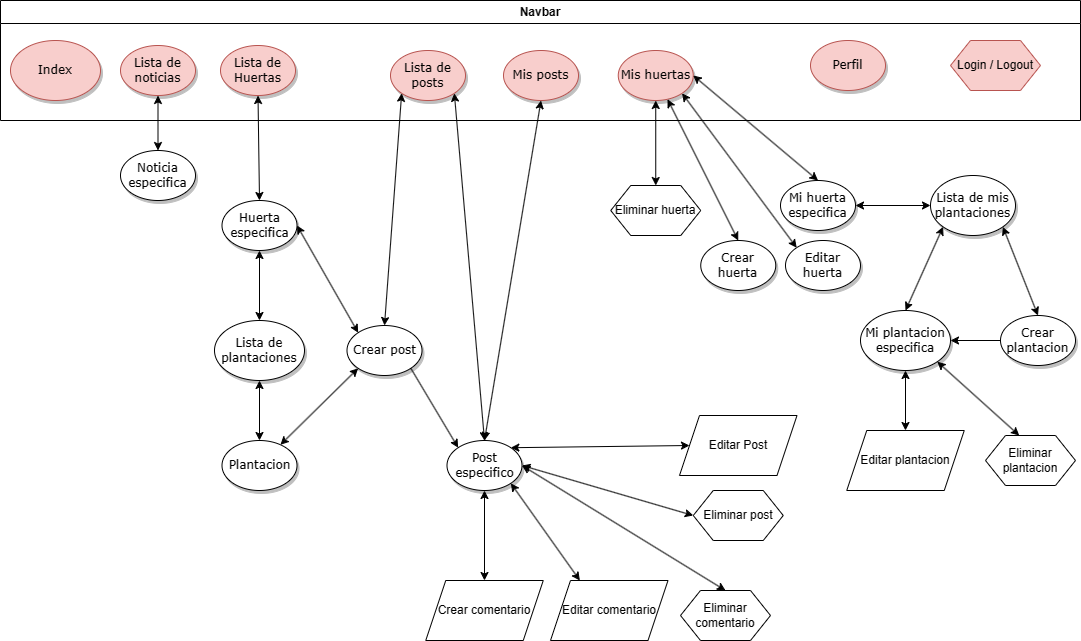

The diagram above was exported from draw.io. Its source (the exported page's mxGraphModel, read from the mxfile embedded in the PNG):
<mxGraphModel dx="1213" dy="631" grid="1" gridSize="10" guides="1" tooltips="1" connect="1" arrows="1" fold="1" page="1" pageScale="1" pageWidth="1100" pageHeight="850" background="none" math="0" shadow="0">
  <root>
    <mxCell id="AMJtrRs2I7hZ1OgkRC8m-0" />
    <mxCell id="AMJtrRs2I7hZ1OgkRC8m-1" parent="AMJtrRs2I7hZ1OgkRC8m-0" />
    <mxCell id="AMJtrRs2I7hZ1OgkRC8m-5" value="Plantacion" style="ellipse;whiteSpace=wrap;html=1;rounded=0;shadow=1;comic=0;labelBackgroundColor=none;strokeWidth=1;fontFamily=Verdana;fontSize=12;align=center;" parent="AMJtrRs2I7hZ1OgkRC8m-1" vertex="1">
      <mxGeometry x="231.5" y="450" width="75" height="50" as="geometry" />
    </mxCell>
    <mxCell id="AMJtrRs2I7hZ1OgkRC8m-10" value="Huerta especifica" style="ellipse;whiteSpace=wrap;html=1;rounded=0;shadow=1;comic=0;labelBackgroundColor=none;strokeWidth=1;fontFamily=Verdana;fontSize=12;align=center;" parent="AMJtrRs2I7hZ1OgkRC8m-1" vertex="1">
      <mxGeometry x="231.5" y="210" width="75" height="50" as="geometry" />
    </mxCell>
    <mxCell id="AMJtrRs2I7hZ1OgkRC8m-11" value="Lista de plantaciones" style="ellipse;whiteSpace=wrap;html=1;rounded=0;shadow=1;comic=0;labelBackgroundColor=none;strokeWidth=1;fontFamily=Verdana;fontSize=12;align=center;" parent="AMJtrRs2I7hZ1OgkRC8m-1" vertex="1">
      <mxGeometry x="224" y="330" width="90" height="60" as="geometry" />
    </mxCell>
    <mxCell id="AMJtrRs2I7hZ1OgkRC8m-15" value="" style="endArrow=classic;startArrow=classic;html=1;rounded=0;entryX=1;entryY=1;entryDx=0;entryDy=0;exitX=0.5;exitY=0;exitDx=0;exitDy=0;" parent="AMJtrRs2I7hZ1OgkRC8m-1" source="DStfSLMxXzjUFWb2vBFl-0" target="AMJtrRs2I7hZ1OgkRC8m-4" edge="1">
      <mxGeometry width="50" height="50" relative="1" as="geometry">
        <mxPoint x="540" y="310" as="sourcePoint" />
        <mxPoint x="563.74" y="300" as="targetPoint" />
      </mxGeometry>
    </mxCell>
    <mxCell id="AMJtrRs2I7hZ1OgkRC8m-16" value="Navbar&lt;br&gt;" style="swimlane;whiteSpace=wrap;html=1;movable=1;resizable=1;rotatable=1;deletable=1;editable=1;locked=0;connectable=1;" parent="AMJtrRs2I7hZ1OgkRC8m-1" vertex="1">
      <mxGeometry x="10" y="10" width="1080" height="120" as="geometry">
        <mxRectangle x="140" y="50" width="170" height="30" as="alternateBounds" />
      </mxGeometry>
    </mxCell>
    <mxCell id="AMJtrRs2I7hZ1OgkRC8m-2" value="Index" style="ellipse;whiteSpace=wrap;html=1;rounded=0;shadow=1;comic=0;labelBackgroundColor=none;strokeWidth=1;fontFamily=Verdana;fontSize=12;align=center;fillColor=#f8cecc;strokeColor=#b85450;" parent="AMJtrRs2I7hZ1OgkRC8m-16" vertex="1">
      <mxGeometry x="10" y="40" width="90" height="60" as="geometry" />
    </mxCell>
    <mxCell id="AMJtrRs2I7hZ1OgkRC8m-25" value="Perfil" style="ellipse;whiteSpace=wrap;html=1;rounded=0;shadow=1;comic=0;labelBackgroundColor=none;strokeWidth=1;fontFamily=Verdana;fontSize=12;align=center;fillColor=#f8cecc;strokeColor=#b85450;" parent="AMJtrRs2I7hZ1OgkRC8m-16" vertex="1">
      <mxGeometry x="810" y="40" width="75" height="50" as="geometry" />
    </mxCell>
    <mxCell id="AMJtrRs2I7hZ1OgkRC8m-17" value="Lista de noticias" style="ellipse;whiteSpace=wrap;html=1;rounded=0;shadow=1;comic=0;labelBackgroundColor=none;strokeWidth=1;fontFamily=Verdana;fontSize=12;align=center;fillColor=#f8cecc;strokeColor=#b85450;" parent="AMJtrRs2I7hZ1OgkRC8m-16" vertex="1">
      <mxGeometry x="120" y="45" width="75" height="50" as="geometry" />
    </mxCell>
    <mxCell id="AMJtrRs2I7hZ1OgkRC8m-3" value="Lista de Huertas" style="ellipse;whiteSpace=wrap;html=1;rounded=0;shadow=1;comic=0;labelBackgroundColor=none;strokeWidth=1;fontFamily=Verdana;fontSize=12;align=center;fillColor=#f8cecc;strokeColor=#b85450;" parent="AMJtrRs2I7hZ1OgkRC8m-16" vertex="1">
      <mxGeometry x="220" y="45" width="75" height="50" as="geometry" />
    </mxCell>
    <mxCell id="AMJtrRs2I7hZ1OgkRC8m-4" value="Lista de posts" style="ellipse;whiteSpace=wrap;html=1;rounded=0;shadow=1;comic=0;labelBackgroundColor=none;strokeWidth=1;fontFamily=Verdana;fontSize=12;align=center;fillColor=#f8cecc;strokeColor=#b85450;" parent="AMJtrRs2I7hZ1OgkRC8m-16" vertex="1">
      <mxGeometry x="390" y="50" width="75" height="50" as="geometry" />
    </mxCell>
    <mxCell id="hkKABbbGXcxBCMmom_EN-4" value="Mis huertas" style="ellipse;whiteSpace=wrap;html=1;rounded=0;shadow=1;comic=0;labelBackgroundColor=none;strokeWidth=1;fontFamily=Verdana;fontSize=12;align=center;fillColor=#f8cecc;strokeColor=#b85450;" parent="AMJtrRs2I7hZ1OgkRC8m-16" vertex="1">
      <mxGeometry x="617.75" y="50" width="75" height="50" as="geometry" />
    </mxCell>
    <mxCell id="AMJtrRs2I7hZ1OgkRC8m-18" value="Noticia&lt;br&gt;especifica" style="ellipse;whiteSpace=wrap;html=1;rounded=0;shadow=1;comic=0;labelBackgroundColor=none;strokeWidth=1;fontFamily=Verdana;fontSize=12;align=center;" parent="AMJtrRs2I7hZ1OgkRC8m-1" vertex="1">
      <mxGeometry x="130" y="160" width="75" height="50" as="geometry" />
    </mxCell>
    <mxCell id="AMJtrRs2I7hZ1OgkRC8m-19" value="" style="endArrow=classic;startArrow=classic;html=1;rounded=0;exitX=0.5;exitY=0;exitDx=0;exitDy=0;entryX=0.5;entryY=1;entryDx=0;entryDy=0;" parent="AMJtrRs2I7hZ1OgkRC8m-1" source="AMJtrRs2I7hZ1OgkRC8m-18" target="AMJtrRs2I7hZ1OgkRC8m-17" edge="1">
      <mxGeometry width="50" height="50" relative="1" as="geometry">
        <mxPoint x="495" y="715" as="sourcePoint" />
        <mxPoint x="350" y="505" as="targetPoint" />
      </mxGeometry>
    </mxCell>
    <mxCell id="AMJtrRs2I7hZ1OgkRC8m-21" value="" style="endArrow=classic;startArrow=classic;html=1;rounded=0;exitX=0.5;exitY=0;exitDx=0;exitDy=0;entryX=0.5;entryY=1;entryDx=0;entryDy=0;" parent="AMJtrRs2I7hZ1OgkRC8m-1" source="AMJtrRs2I7hZ1OgkRC8m-11" target="AMJtrRs2I7hZ1OgkRC8m-10" edge="1">
      <mxGeometry width="50" height="50" relative="1" as="geometry">
        <mxPoint x="740.24" y="515" as="sourcePoint" />
        <mxPoint x="790.24" y="465" as="targetPoint" />
      </mxGeometry>
    </mxCell>
    <mxCell id="AMJtrRs2I7hZ1OgkRC8m-22" value="" style="endArrow=classic;startArrow=classic;html=1;rounded=0;entryX=0.5;entryY=1;entryDx=0;entryDy=0;" parent="AMJtrRs2I7hZ1OgkRC8m-1" source="AMJtrRs2I7hZ1OgkRC8m-5" target="AMJtrRs2I7hZ1OgkRC8m-11" edge="1">
      <mxGeometry width="50" height="50" relative="1" as="geometry">
        <mxPoint x="740.24" y="515" as="sourcePoint" />
        <mxPoint x="790.24" y="465" as="targetPoint" />
      </mxGeometry>
    </mxCell>
    <mxCell id="AMJtrRs2I7hZ1OgkRC8m-23" value="" style="endArrow=classic;startArrow=classic;html=1;rounded=0;entryX=0.5;entryY=1;entryDx=0;entryDy=0;exitX=0.5;exitY=0;exitDx=0;exitDy=0;" parent="AMJtrRs2I7hZ1OgkRC8m-1" source="AMJtrRs2I7hZ1OgkRC8m-10" target="AMJtrRs2I7hZ1OgkRC8m-3" edge="1">
      <mxGeometry width="50" height="50" relative="1" as="geometry">
        <mxPoint x="783.74" y="515" as="sourcePoint" />
        <mxPoint x="833.74" y="465" as="targetPoint" />
      </mxGeometry>
    </mxCell>
    <mxCell id="AMJtrRs2I7hZ1OgkRC8m-31" value="Crear post" style="ellipse;whiteSpace=wrap;html=1;rounded=0;shadow=1;comic=0;labelBackgroundColor=none;strokeWidth=1;fontFamily=Verdana;fontSize=12;align=center;" parent="AMJtrRs2I7hZ1OgkRC8m-1" vertex="1">
      <mxGeometry x="356.5" y="335" width="75" height="50" as="geometry" />
    </mxCell>
    <mxCell id="AMJtrRs2I7hZ1OgkRC8m-32" value="" style="endArrow=classic;startArrow=classic;html=1;rounded=0;exitX=0;exitY=0;exitDx=0;exitDy=0;entryX=1;entryY=0.5;entryDx=0;entryDy=0;" parent="AMJtrRs2I7hZ1OgkRC8m-1" source="AMJtrRs2I7hZ1OgkRC8m-31" target="AMJtrRs2I7hZ1OgkRC8m-10" edge="1">
      <mxGeometry width="50" height="50" relative="1" as="geometry">
        <mxPoint x="445.24" y="380" as="sourcePoint" />
        <mxPoint x="730.24" y="455" as="targetPoint" />
      </mxGeometry>
    </mxCell>
    <mxCell id="AMJtrRs2I7hZ1OgkRC8m-33" value="" style="endArrow=classic;startArrow=classic;html=1;rounded=0;entryX=0;entryY=1;entryDx=0;entryDy=0;" parent="AMJtrRs2I7hZ1OgkRC8m-1" source="AMJtrRs2I7hZ1OgkRC8m-5" target="AMJtrRs2I7hZ1OgkRC8m-31" edge="1">
      <mxGeometry width="50" height="50" relative="1" as="geometry">
        <mxPoint x="680.24" y="505" as="sourcePoint" />
        <mxPoint x="407.74" y="405" as="targetPoint" />
      </mxGeometry>
    </mxCell>
    <mxCell id="AMJtrRs2I7hZ1OgkRC8m-34" value="" style="endArrow=classic;startArrow=classic;html=1;rounded=0;exitX=0.5;exitY=0;exitDx=0;exitDy=0;entryX=0;entryY=1;entryDx=0;entryDy=0;" parent="AMJtrRs2I7hZ1OgkRC8m-1" source="AMJtrRs2I7hZ1OgkRC8m-31" target="AMJtrRs2I7hZ1OgkRC8m-4" edge="1">
      <mxGeometry width="50" height="50" relative="1" as="geometry">
        <mxPoint x="451.24" y="355" as="sourcePoint" />
        <mxPoint x="773.74" y="455" as="targetPoint" />
      </mxGeometry>
    </mxCell>
    <mxCell id="hkKABbbGXcxBCMmom_EN-0" value="Crear huerta" style="ellipse;whiteSpace=wrap;html=1;rounded=0;shadow=1;comic=0;labelBackgroundColor=none;strokeWidth=1;fontFamily=Verdana;fontSize=12;align=center;" parent="AMJtrRs2I7hZ1OgkRC8m-1" vertex="1">
      <mxGeometry x="710.25" y="250" width="75" height="50" as="geometry" />
    </mxCell>
    <mxCell id="hkKABbbGXcxBCMmom_EN-2" value="Lista de mis plantaciones" style="ellipse;whiteSpace=wrap;html=1;rounded=0;shadow=1;comic=0;labelBackgroundColor=none;strokeWidth=1;fontFamily=Verdana;fontSize=12;align=center;" parent="AMJtrRs2I7hZ1OgkRC8m-1" vertex="1">
      <mxGeometry x="940" y="185" width="85" height="60" as="geometry" />
    </mxCell>
    <mxCell id="hkKABbbGXcxBCMmom_EN-6" value="" style="endArrow=classic;startArrow=classic;html=1;rounded=0;entryX=0.5;entryY=0;entryDx=0;entryDy=0;" parent="AMJtrRs2I7hZ1OgkRC8m-1" source="hkKABbbGXcxBCMmom_EN-4" target="hkKABbbGXcxBCMmom_EN-0" edge="1">
      <mxGeometry width="50" height="50" relative="1" as="geometry">
        <mxPoint x="748" y="100" as="sourcePoint" />
        <mxPoint x="755" y="210" as="targetPoint" />
      </mxGeometry>
    </mxCell>
    <mxCell id="hkKABbbGXcxBCMmom_EN-7" value="Mi huerta especifica" style="ellipse;whiteSpace=wrap;html=1;rounded=0;shadow=1;comic=0;labelBackgroundColor=none;strokeWidth=1;fontFamily=Verdana;fontSize=12;align=center;" parent="AMJtrRs2I7hZ1OgkRC8m-1" vertex="1">
      <mxGeometry x="790" y="190" width="75" height="50" as="geometry" />
    </mxCell>
    <mxCell id="hkKABbbGXcxBCMmom_EN-8" value="Editar huerta" style="ellipse;whiteSpace=wrap;html=1;rounded=0;shadow=1;comic=0;labelBackgroundColor=none;strokeWidth=1;fontFamily=Verdana;fontSize=12;align=center;" parent="AMJtrRs2I7hZ1OgkRC8m-1" vertex="1">
      <mxGeometry x="795" y="250" width="75" height="50" as="geometry" />
    </mxCell>
    <mxCell id="hkKABbbGXcxBCMmom_EN-9" value="" style="endArrow=classic;startArrow=classic;html=1;rounded=0;entryX=0;entryY=0;entryDx=0;entryDy=0;exitX=1;exitY=1;exitDx=0;exitDy=0;" parent="AMJtrRs2I7hZ1OgkRC8m-1" source="hkKABbbGXcxBCMmom_EN-4" target="hkKABbbGXcxBCMmom_EN-8" edge="1">
      <mxGeometry width="50" height="50" relative="1" as="geometry">
        <mxPoint x="933" y="495" as="sourcePoint" />
        <mxPoint x="933" y="435" as="targetPoint" />
      </mxGeometry>
    </mxCell>
    <mxCell id="hkKABbbGXcxBCMmom_EN-10" value="" style="endArrow=classic;startArrow=classic;html=1;rounded=0;entryX=0.5;entryY=0;entryDx=0;entryDy=0;exitX=1;exitY=0.5;exitDx=0;exitDy=0;" parent="AMJtrRs2I7hZ1OgkRC8m-1" source="hkKABbbGXcxBCMmom_EN-4" target="hkKABbbGXcxBCMmom_EN-7" edge="1">
      <mxGeometry width="50" height="50" relative="1" as="geometry">
        <mxPoint x="959" y="502" as="sourcePoint" />
        <mxPoint x="1021" y="428" as="targetPoint" />
      </mxGeometry>
    </mxCell>
    <mxCell id="OseAXi-iBspi0v9p3_nb-0" style="edgeStyle=orthogonalEdgeStyle;rounded=0;orthogonalLoop=1;jettySize=auto;html=1;exitX=0;exitY=0.5;exitDx=0;exitDy=0;entryX=1;entryY=0.5;entryDx=0;entryDy=0;" parent="AMJtrRs2I7hZ1OgkRC8m-1" source="hkKABbbGXcxBCMmom_EN-11" target="hkKABbbGXcxBCMmom_EN-13" edge="1">
      <mxGeometry relative="1" as="geometry" />
    </mxCell>
    <mxCell id="hkKABbbGXcxBCMmom_EN-11" value="Crear plantacion" style="ellipse;whiteSpace=wrap;html=1;rounded=0;shadow=1;comic=0;labelBackgroundColor=none;strokeWidth=1;fontFamily=Verdana;fontSize=12;align=center;" parent="AMJtrRs2I7hZ1OgkRC8m-1" vertex="1">
      <mxGeometry x="1010" y="325" width="75" height="50" as="geometry" />
    </mxCell>
    <mxCell id="hkKABbbGXcxBCMmom_EN-13" value="Mi plantacion&lt;br&gt;especifica" style="ellipse;whiteSpace=wrap;html=1;rounded=0;shadow=1;comic=0;labelBackgroundColor=none;strokeWidth=1;fontFamily=Verdana;fontSize=12;align=center;" parent="AMJtrRs2I7hZ1OgkRC8m-1" vertex="1">
      <mxGeometry x="870" y="320" width="90" height="60" as="geometry" />
    </mxCell>
    <mxCell id="hkKABbbGXcxBCMmom_EN-15" value="" style="endArrow=classic;startArrow=classic;html=1;rounded=0;entryX=1;entryY=0.5;entryDx=0;entryDy=0;exitX=0;exitY=0.5;exitDx=0;exitDy=0;" parent="AMJtrRs2I7hZ1OgkRC8m-1" source="hkKABbbGXcxBCMmom_EN-2" target="hkKABbbGXcxBCMmom_EN-7" edge="1">
      <mxGeometry width="50" height="50" relative="1" as="geometry">
        <mxPoint x="970" y="520" as="sourcePoint" />
        <mxPoint x="1020" y="520" as="targetPoint" />
      </mxGeometry>
    </mxCell>
    <mxCell id="hkKABbbGXcxBCMmom_EN-16" value="" style="endArrow=classic;startArrow=classic;html=1;rounded=0;entryX=1;entryY=1;entryDx=0;entryDy=0;exitX=0.5;exitY=0;exitDx=0;exitDy=0;" parent="AMJtrRs2I7hZ1OgkRC8m-1" source="hkKABbbGXcxBCMmom_EN-11" target="hkKABbbGXcxBCMmom_EN-2" edge="1">
      <mxGeometry width="50" height="50" relative="1" as="geometry">
        <mxPoint x="947.5" y="300" as="sourcePoint" />
        <mxPoint x="997.5" y="300" as="targetPoint" />
      </mxGeometry>
    </mxCell>
    <mxCell id="hkKABbbGXcxBCMmom_EN-17" value="" style="endArrow=classic;startArrow=classic;html=1;rounded=0;entryX=0;entryY=1;entryDx=0;entryDy=0;exitX=0.5;exitY=0;exitDx=0;exitDy=0;" parent="AMJtrRs2I7hZ1OgkRC8m-1" source="hkKABbbGXcxBCMmom_EN-13" target="hkKABbbGXcxBCMmom_EN-2" edge="1">
      <mxGeometry width="50" height="50" relative="1" as="geometry">
        <mxPoint x="957.5" y="310" as="sourcePoint" />
        <mxPoint x="1007.5" y="310" as="targetPoint" />
      </mxGeometry>
    </mxCell>
    <mxCell id="bWxqS2_DH4puUY5nnLSE-0" value="Login / Logout" style="shape=hexagon;perimeter=hexagonPerimeter2;whiteSpace=wrap;html=1;fixedSize=1;fillColor=#f8cecc;strokeColor=#b85450;" parent="AMJtrRs2I7hZ1OgkRC8m-1" vertex="1">
      <mxGeometry x="960" y="50" width="90" height="50" as="geometry" />
    </mxCell>
    <mxCell id="DStfSLMxXzjUFWb2vBFl-0" value="Post especifico" style="ellipse;whiteSpace=wrap;html=1;rounded=0;shadow=1;comic=0;labelBackgroundColor=none;strokeWidth=1;fontFamily=Verdana;fontSize=12;align=center;" parent="AMJtrRs2I7hZ1OgkRC8m-1" vertex="1">
      <mxGeometry x="456.5" y="450" width="75" height="50" as="geometry" />
    </mxCell>
    <mxCell id="DStfSLMxXzjUFWb2vBFl-1" value="" style="endArrow=classic;startArrow=classic;html=1;rounded=0;exitX=0;exitY=0.5;exitDx=0;exitDy=0;entryX=1;entryY=0;entryDx=0;entryDy=0;" parent="AMJtrRs2I7hZ1OgkRC8m-1" source="DStfSLMxXzjUFWb2vBFl-7" target="DStfSLMxXzjUFWb2vBFl-0" edge="1">
      <mxGeometry width="50" height="50" relative="1" as="geometry">
        <mxPoint x="623.6593924443234" y="121.32514411339798" as="sourcePoint" />
        <mxPoint x="602.75" y="465" as="targetPoint" />
      </mxGeometry>
    </mxCell>
    <mxCell id="DStfSLMxXzjUFWb2vBFl-2" value="" style="endArrow=classic;startArrow=classic;html=1;rounded=0;entryX=0.5;entryY=0;entryDx=0;entryDy=0;exitX=0.5;exitY=1;exitDx=0;exitDy=0;" parent="AMJtrRs2I7hZ1OgkRC8m-1" source="DStfSLMxXzjUFWb2vBFl-0" target="DStfSLMxXzjUFWb2vBFl-3" edge="1">
      <mxGeometry width="50" height="50" relative="1" as="geometry">
        <mxPoint x="502.75" y="505" as="sourcePoint" />
        <mxPoint x="147.75" y="260" as="targetPoint" />
      </mxGeometry>
    </mxCell>
    <mxCell id="DStfSLMxXzjUFWb2vBFl-3" value="Crear comentario" style="shape=parallelogram;perimeter=parallelogramPerimeter;whiteSpace=wrap;html=1;fixedSize=1;" parent="AMJtrRs2I7hZ1OgkRC8m-1" vertex="1">
      <mxGeometry x="435.25" y="590" width="117.5" height="60" as="geometry" />
    </mxCell>
    <mxCell id="DStfSLMxXzjUFWb2vBFl-4" value="Editar comentario" style="shape=parallelogram;perimeter=parallelogramPerimeter;whiteSpace=wrap;html=1;fixedSize=1;" parent="AMJtrRs2I7hZ1OgkRC8m-1" vertex="1">
      <mxGeometry x="560" y="590" width="117.5" height="60" as="geometry" />
    </mxCell>
    <mxCell id="DStfSLMxXzjUFWb2vBFl-5" value="Eliminar post" style="shape=hexagon;perimeter=hexagonPerimeter2;whiteSpace=wrap;html=1;fixedSize=1;" parent="AMJtrRs2I7hZ1OgkRC8m-1" vertex="1">
      <mxGeometry x="702.75" y="500" width="90" height="50" as="geometry" />
    </mxCell>
    <mxCell id="DStfSLMxXzjUFWb2vBFl-6" value="" style="endArrow=classic;startArrow=classic;html=1;rounded=0;entryX=0.25;entryY=0;entryDx=0;entryDy=0;exitX=1;exitY=1;exitDx=0;exitDy=0;" parent="AMJtrRs2I7hZ1OgkRC8m-1" source="DStfSLMxXzjUFWb2vBFl-0" target="DStfSLMxXzjUFWb2vBFl-4" edge="1">
      <mxGeometry width="50" height="50" relative="1" as="geometry">
        <mxPoint x="500.75" y="395" as="sourcePoint" />
        <mxPoint x="500.75" y="470" as="targetPoint" />
      </mxGeometry>
    </mxCell>
    <mxCell id="DStfSLMxXzjUFWb2vBFl-7" value="Editar Post" style="shape=parallelogram;perimeter=parallelogramPerimeter;whiteSpace=wrap;html=1;fixedSize=1;" parent="AMJtrRs2I7hZ1OgkRC8m-1" vertex="1">
      <mxGeometry x="689" y="425" width="117.5" height="60" as="geometry" />
    </mxCell>
    <mxCell id="DStfSLMxXzjUFWb2vBFl-8" value="Eliminar comentario" style="shape=hexagon;perimeter=hexagonPerimeter2;whiteSpace=wrap;html=1;fixedSize=1;" parent="AMJtrRs2I7hZ1OgkRC8m-1" vertex="1">
      <mxGeometry x="690" y="600" width="90" height="50" as="geometry" />
    </mxCell>
    <mxCell id="DStfSLMxXzjUFWb2vBFl-9" value="" style="endArrow=classic;startArrow=classic;html=1;rounded=0;exitX=0;exitY=0.5;exitDx=0;exitDy=0;entryX=1;entryY=0.5;entryDx=0;entryDy=0;" parent="AMJtrRs2I7hZ1OgkRC8m-1" source="DStfSLMxXzjUFWb2vBFl-5" target="DStfSLMxXzjUFWb2vBFl-0" edge="1">
      <mxGeometry width="50" height="50" relative="1" as="geometry">
        <mxPoint x="591.75" y="280" as="sourcePoint" />
        <mxPoint x="582.75" y="330" as="targetPoint" />
      </mxGeometry>
    </mxCell>
    <mxCell id="DStfSLMxXzjUFWb2vBFl-10" value="" style="endArrow=classic;startArrow=classic;html=1;rounded=0;exitX=0.5;exitY=0;exitDx=0;exitDy=0;entryX=1;entryY=0.5;entryDx=0;entryDy=0;" parent="AMJtrRs2I7hZ1OgkRC8m-1" source="DStfSLMxXzjUFWb2vBFl-8" target="DStfSLMxXzjUFWb2vBFl-0" edge="1">
      <mxGeometry width="50" height="50" relative="1" as="geometry">
        <mxPoint x="601.75" y="290" as="sourcePoint" />
        <mxPoint x="536.75" y="362" as="targetPoint" />
      </mxGeometry>
    </mxCell>
    <mxCell id="OseAXi-iBspi0v9p3_nb-1" value="Eliminar huerta" style="shape=hexagon;perimeter=hexagonPerimeter2;whiteSpace=wrap;html=1;fixedSize=1;" parent="AMJtrRs2I7hZ1OgkRC8m-1" vertex="1">
      <mxGeometry x="620.25" y="195" width="90" height="50" as="geometry" />
    </mxCell>
    <mxCell id="OseAXi-iBspi0v9p3_nb-2" value="" style="endArrow=classic;startArrow=classic;html=1;rounded=0;entryX=0.5;entryY=0;entryDx=0;entryDy=0;exitX=0.5;exitY=1;exitDx=0;exitDy=0;" parent="AMJtrRs2I7hZ1OgkRC8m-1" source="hkKABbbGXcxBCMmom_EN-4" target="OseAXi-iBspi0v9p3_nb-1" edge="1">
      <mxGeometry width="50" height="50" relative="1" as="geometry">
        <mxPoint x="658" y="120" as="sourcePoint" />
        <mxPoint x="658" y="200" as="targetPoint" />
      </mxGeometry>
    </mxCell>
    <mxCell id="OseAXi-iBspi0v9p3_nb-3" value="Eliminar plantacion" style="shape=hexagon;perimeter=hexagonPerimeter2;whiteSpace=wrap;html=1;fixedSize=1;" parent="AMJtrRs2I7hZ1OgkRC8m-1" vertex="1">
      <mxGeometry x="995" y="445" width="90" height="50" as="geometry" />
    </mxCell>
    <mxCell id="OseAXi-iBspi0v9p3_nb-4" value="Editar plantacion" style="shape=parallelogram;perimeter=parallelogramPerimeter;whiteSpace=wrap;html=1;fixedSize=1;" parent="AMJtrRs2I7hZ1OgkRC8m-1" vertex="1">
      <mxGeometry x="856.25" y="440" width="117.5" height="60" as="geometry" />
    </mxCell>
    <mxCell id="OseAXi-iBspi0v9p3_nb-5" value="" style="endArrow=classic;startArrow=classic;html=1;rounded=0;entryX=1;entryY=1;entryDx=0;entryDy=0;exitX=0.375;exitY=0;exitDx=0;exitDy=0;" parent="AMJtrRs2I7hZ1OgkRC8m-1" source="OseAXi-iBspi0v9p3_nb-3" target="hkKABbbGXcxBCMmom_EN-13" edge="1">
      <mxGeometry width="50" height="50" relative="1" as="geometry">
        <mxPoint x="510" y="360" as="sourcePoint" />
        <mxPoint x="560" y="310" as="targetPoint" />
      </mxGeometry>
    </mxCell>
    <mxCell id="OseAXi-iBspi0v9p3_nb-6" value="" style="endArrow=classic;startArrow=classic;html=1;rounded=0;entryX=0.5;entryY=1;entryDx=0;entryDy=0;exitX=0.5;exitY=0;exitDx=0;exitDy=0;" parent="AMJtrRs2I7hZ1OgkRC8m-1" source="OseAXi-iBspi0v9p3_nb-4" target="hkKABbbGXcxBCMmom_EN-13" edge="1">
      <mxGeometry width="50" height="50" relative="1" as="geometry">
        <mxPoint x="510" y="360" as="sourcePoint" />
        <mxPoint x="560" y="310" as="targetPoint" />
      </mxGeometry>
    </mxCell>
    <mxCell id="hVFRMC3G8pOooI7pWMvL-0" value="Mis posts" style="ellipse;whiteSpace=wrap;html=1;rounded=0;shadow=1;comic=0;labelBackgroundColor=none;strokeWidth=1;fontFamily=Verdana;fontSize=12;align=center;fillColor=#f8cecc;strokeColor=#b85450;" parent="AMJtrRs2I7hZ1OgkRC8m-1" vertex="1">
      <mxGeometry x="513" y="60" width="75" height="50" as="geometry" />
    </mxCell>
    <mxCell id="hVFRMC3G8pOooI7pWMvL-1" value="" style="endArrow=classic;startArrow=classic;html=1;rounded=0;entryX=0.5;entryY=1;entryDx=0;entryDy=0;exitX=0.5;exitY=0;exitDx=0;exitDy=0;" parent="AMJtrRs2I7hZ1OgkRC8m-1" source="DStfSLMxXzjUFWb2vBFl-0" target="hVFRMC3G8pOooI7pWMvL-0" edge="1">
      <mxGeometry width="50" height="50" relative="1" as="geometry">
        <mxPoint x="510" y="360" as="sourcePoint" />
        <mxPoint x="560" y="310" as="targetPoint" />
      </mxGeometry>
    </mxCell>
    <mxCell id="hVFRMC3G8pOooI7pWMvL-2" value="" style="endArrow=classic;html=1;rounded=0;exitX=1;exitY=1;exitDx=0;exitDy=0;entryX=0;entryY=0;entryDx=0;entryDy=0;" parent="AMJtrRs2I7hZ1OgkRC8m-1" source="AMJtrRs2I7hZ1OgkRC8m-31" target="DStfSLMxXzjUFWb2vBFl-0" edge="1">
      <mxGeometry width="50" height="50" relative="1" as="geometry">
        <mxPoint x="510" y="360" as="sourcePoint" />
        <mxPoint x="560" y="310" as="targetPoint" />
      </mxGeometry>
    </mxCell>
  </root>
</mxGraphModel>